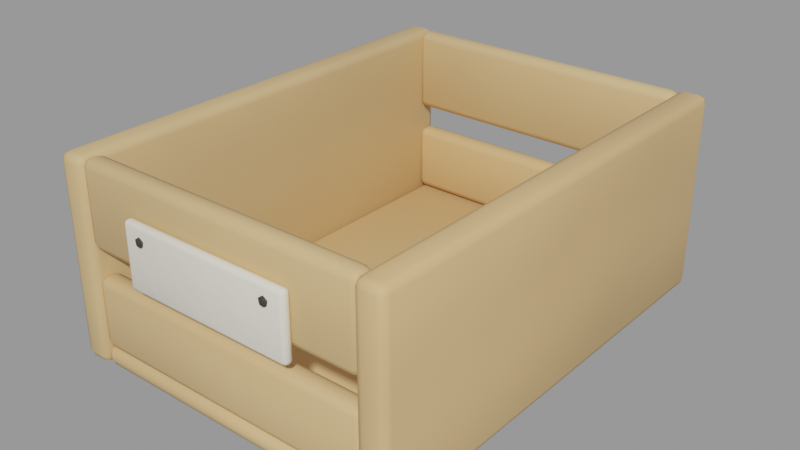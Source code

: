# Source: crate_oak.blend  (saved by Blender 3.4.6; exported with 4.5.12 LTS)
import bpy
from mathutils import Matrix  # noqa: F401  (used for matrix-valued properties, if any)

bpy.ops.wm.read_factory_settings(use_empty=True)
scene = bpy.context.scene
scene.name = 'Scene'

# ---- collections
col_b_cherkiste_eiche = bpy.data.collections.new('Bücherkiste Eiche'); scene.collection.children.link(col_b_cherkiste_eiche)

# ---- materials (node trees are filled in below, after node groups)
mat_wood = bpy.data.materials.new('wood')
mat_wood.use_transparent_shadow = False
mat_paper = bpy.data.materials.new('paper')
mat_paper.use_transparent_shadow = False
mat_nail = bpy.data.materials.new('nail')
mat_nail.use_transparent_shadow = False

# ---- node groups
ng_auto_smooth = bpy.data.node_groups.new('Auto Smooth', 'GeometryNodeTree')
_s = ng_auto_smooth.interface.new_socket(name='Geometry', in_out='OUTPUT', socket_type='NodeSocketGeometry')
_s = ng_auto_smooth.interface.new_socket(name='Geometry', in_out='INPUT', socket_type='NodeSocketGeometry')
_s = ng_auto_smooth.interface.new_socket(name='Angle', in_out='INPUT', socket_type='NodeSocketFloat')
_s.subtype = 'ANGLE'
_s.min_value = 0.0
_s.max_value = 3.142
ng_auto_smooth.is_modifier = True
_N = ng_auto_smooth.nodes; _L = ng_auto_smooth.links
n0 = _N.new('NodeGroupOutput'); n0.name = 'Group Output'; n0.location = (480, -100)
n1 = _N.new('NodeGroupInput'); n1.name = 'Group Input'; n1.location = (-420, -300)
n2 = _N.new('NodeGroupInput'); n2.name = 'Group Input.001'; n2.location = (-60, -100)
n3 = _N.new('GeometryNodeSetShadeSmooth'); n3.name = 'Set Shade Smooth'; n3.location = (120, -100)
n3.domain = 'EDGE'
n4 = _N.new('GeometryNodeSetShadeSmooth'); n4.name = 'Set Shade Smooth.001'; n4.location = (300, -100)
n5 = _N.new('GeometryNodeInputMeshEdgeAngle'); n5.name = 'Edge Angle'; n5.location = (-420, -220)
n6 = _N.new('GeometryNodeInputEdgeSmooth'); n6.name = 'Is Edge Smooth'; n6.location = (-60, -160)
n7 = _N.new('GeometryNodeInputShadeSmooth'); n7.name = 'Is Face Smooth'; n7.location = (-240, -340)
n8 = _N.new('FunctionNodeBooleanMath'); n8.name = 'Boolean Math'; n8.location = (-60, -220)
n9 = _N.new('FunctionNodeCompare'); n9.name = 'Compare'; n9.location = (-240, -180)
n9.operation = 'LESS_EQUAL'
_L.new(n5.outputs[0], n9.inputs[0])
_L.new(n4.outputs[0], n0.inputs[0])
_L.new(n1.outputs[1], n9.inputs[1])
_L.new(n9.outputs[0], n8.inputs[0])
_L.new(n7.outputs[0], n8.inputs[1])
_L.new(n2.outputs[0], n3.inputs[0])
_L.new(n6.outputs[0], n3.inputs[1])
_L.new(n3.outputs[0], n4.inputs[0])
_L.new(n8.outputs[0], n3.inputs[2])
n0.is_active_output = True

# ---- material node trees
mat_wood.use_nodes = True; mat_wood.node_tree.nodes.clear()
_N = mat_wood.node_tree.nodes; _L = mat_wood.node_tree.links
n0 = _N.new('ShaderNodeBsdfPrincipled'); n0.name = 'Principled BSDF'; n0.location = (10, 300)
n0.distribution = 'GGX'
n0.subsurface_method = 'RANDOM_WALK_SKIN'
n0.inputs[2].default_value = 0.62
n0.inputs[3].default_value = 1.45
n0.inputs[13].default_value = 0.3
n0.inputs[27].default_value = (0.0, 0.0, 0.0, 1.0)
n0.inputs[28].default_value = 1.0
n1 = _N.new('ShaderNodeOutputMaterial'); n1.name = 'Material Output'; n1.location = (300, 300)
n2 = _N.new('ShaderNodeTexCoord'); n2.name = 'Texture Coordinate'; n2.location = (0, 0)
n3 = _N.new('ShaderNodeRGB'); n3.name = 'RGB'; n3.location = (0, 0)
n3.outputs[0].default_value = (0.7106, 0.4624, 0.214, 1.0)
n4 = _N.new('ShaderNodeAttribute'); n4.name = 'Attribute'; n4.location = (0, 0)
n4.attribute_name = 'tint'
n5 = _N.new('ShaderNodeMixRGB'); n5.name = 'Mix (Legacy)'; n5.location = (0, 0)
n5.blend_type = 'MULTIPLY'
n5.inputs[0].default_value = 1.0
n6 = _N.new('ShaderNodeTexNoise'); n6.name = 'Noise Texture'; n6.location = (0, 0)
n6.inputs[2].default_value = 4.0
n6.inputs[3].default_value = 4.0
n7 = _N.new('ShaderNodeMapRange'); n7.name = 'Map Range'; n7.location = (0, 0)
n7.inputs[1].default_value = 0.3
n7.inputs[2].default_value = 0.7
n7.inputs[3].default_value = 0.93
n7.inputs[4].default_value = 1.07
n8 = _N.new('ShaderNodeHueSaturation'); n8.name = 'Hue Saturation Value'; n8.location = (0, 0)
n9 = _N.new('ShaderNodeTexWave'); n9.name = 'Wave Texture'; n9.location = (0, 0)
n9.bands_direction = 'Z'
n9.inputs[1].default_value = 3.5
n9.inputs[2].default_value = 3.0
n10 = _N.new('ShaderNodeMapRange'); n10.name = 'Map Range.001'; n10.location = (0, 0)
n10.inputs[3].default_value = 0.92
n11 = _N.new('ShaderNodeHueSaturation'); n11.name = 'Hue Saturation Value.001'; n11.location = (0, 0)
_L.new(n0.outputs[0], n1.inputs[0])
_L.new(n3.outputs[0], n5.inputs[1])
_L.new(n4.outputs[0], n5.inputs[2])
_L.new(n2.outputs[3], n6.inputs[0])
_L.new(n6.outputs[0], n7.inputs[0])
_L.new(n5.outputs[0], n8.inputs[4])
_L.new(n7.outputs[0], n8.inputs[2])
_L.new(n2.outputs[3], n9.inputs[0])
_L.new(n9.outputs[1], n10.inputs[0])
_L.new(n8.outputs[0], n11.inputs[4])
_L.new(n10.outputs[0], n11.inputs[2])
_L.new(n11.outputs[0], n0.inputs[0])
n1.is_active_output = True
mat_paper.use_nodes = True; mat_paper.node_tree.nodes.clear()
_N = mat_paper.node_tree.nodes; _L = mat_paper.node_tree.links
n0 = _N.new('ShaderNodeBsdfPrincipled'); n0.name = 'Principled BSDF'; n0.location = (10, 300)
n0.distribution = 'GGX'
n0.subsurface_method = 'RANDOM_WALK_SKIN'
n0.inputs[2].default_value = 0.85
n0.inputs[3].default_value = 1.45
n0.inputs[13].default_value = 0.3
n0.inputs[27].default_value = (0.0, 0.0, 0.0, 1.0)
n0.inputs[28].default_value = 1.0
n1 = _N.new('ShaderNodeOutputMaterial'); n1.name = 'Material Output'; n1.location = (300, 300)
n2 = _N.new('ShaderNodeTexCoord'); n2.name = 'Texture Coordinate'; n2.location = (0, 0)
n3 = _N.new('ShaderNodeRGB'); n3.name = 'RGB'; n3.location = (0, 0)
n3.outputs[0].default_value = (0.9114, 0.8481, 0.6921, 1.0)
n4 = _N.new('ShaderNodeAttribute'); n4.name = 'Attribute'; n4.location = (0, 0)
n4.attribute_name = 'tint'
n5 = _N.new('ShaderNodeMixRGB'); n5.name = 'Mix (Legacy)'; n5.location = (0, 0)
n5.blend_type = 'MULTIPLY'
n5.inputs[0].default_value = 1.0
n6 = _N.new('ShaderNodeTexNoise'); n6.name = 'Noise Texture'; n6.location = (0, 0)
n6.inputs[2].default_value = 4.0
n6.inputs[3].default_value = 4.0
n7 = _N.new('ShaderNodeMapRange'); n7.name = 'Map Range'; n7.location = (0, 0)
n7.inputs[1].default_value = 0.3
n7.inputs[2].default_value = 0.7
n7.inputs[3].default_value = 0.97
n7.inputs[4].default_value = 1.03
n8 = _N.new('ShaderNodeHueSaturation'); n8.name = 'Hue Saturation Value'; n8.location = (0, 0)
n9 = _N.new('ShaderNodeTexNoise'); n9.name = 'Noise Texture.001'; n9.location = (0, 0)
n9.inputs[2].default_value = 6.0
n9.inputs[3].default_value = 8.0
n10 = _N.new('ShaderNodeBump'); n10.name = 'Bump'; n10.location = (0, 0)
n10.inputs[0].default_value = 0.25
n10.inputs[1].default_value = 0.02
n10.inputs[2].default_value = 1.0
_L.new(n0.outputs[0], n1.inputs[0])
_L.new(n3.outputs[0], n5.inputs[1])
_L.new(n4.outputs[0], n5.inputs[2])
_L.new(n2.outputs[3], n6.inputs[0])
_L.new(n6.outputs[0], n7.inputs[0])
_L.new(n5.outputs[0], n8.inputs[4])
_L.new(n7.outputs[0], n8.inputs[2])
_L.new(n2.outputs[3], n9.inputs[0])
_L.new(n8.outputs[0], n0.inputs[0])
_L.new(n9.outputs[0], n10.inputs[3])
_L.new(n10.outputs[0], n0.inputs[5])
n1.is_active_output = True
mat_nail.use_nodes = True; mat_nail.node_tree.nodes.clear()
_N = mat_nail.node_tree.nodes; _L = mat_nail.node_tree.links
n0 = _N.new('ShaderNodeBsdfPrincipled'); n0.name = 'Principled BSDF'; n0.location = (10, 300)
n0.distribution = 'GGX'
n0.subsurface_method = 'RANDOM_WALK_SKIN'
n0.inputs[1].default_value = 0.6
n0.inputs[3].default_value = 1.45
n0.inputs[13].default_value = 0.3
n0.inputs[27].default_value = (0.0, 0.0, 0.0, 1.0)
n0.inputs[28].default_value = 1.0
n1 = _N.new('ShaderNodeOutputMaterial'); n1.name = 'Material Output'; n1.location = (300, 300)
n2 = _N.new('ShaderNodeTexCoord'); n2.name = 'Texture Coordinate'; n2.location = (0, 0)
n3 = _N.new('ShaderNodeRGB'); n3.name = 'RGB'; n3.location = (0, 0)
n3.outputs[0].default_value = (0.07324, 0.06838, 0.05925, 1.0)
n4 = _N.new('ShaderNodeAttribute'); n4.name = 'Attribute'; n4.location = (0, 0)
n4.attribute_name = 'tint'
n5 = _N.new('ShaderNodeMixRGB'); n5.name = 'Mix (Legacy)'; n5.location = (0, 0)
n5.blend_type = 'MULTIPLY'
n5.inputs[0].default_value = 1.0
n6 = _N.new('ShaderNodeTexNoise'); n6.name = 'Noise Texture'; n6.location = (0, 0)
n6.inputs[2].default_value = 4.0
n6.inputs[3].default_value = 4.0
n7 = _N.new('ShaderNodeMapRange'); n7.name = 'Map Range'; n7.location = (0, 0)
n7.inputs[1].default_value = 0.3
n7.inputs[2].default_value = 0.7
n7.inputs[3].default_value = 0.98
n7.inputs[4].default_value = 1.02
n8 = _N.new('ShaderNodeHueSaturation'); n8.name = 'Hue Saturation Value'; n8.location = (0, 0)
n9 = _N.new('ShaderNodeTexNoise'); n9.name = 'Noise Texture.001'; n9.location = (0, 0)
n9.inputs[2].default_value = 25.0
n9.inputs[3].default_value = 8.0
n10 = _N.new('ShaderNodeBump'); n10.name = 'Bump'; n10.location = (0, 0)
n10.inputs[0].default_value = 0.25
n10.inputs[1].default_value = 0.02
n10.inputs[2].default_value = 1.0
_L.new(n0.outputs[0], n1.inputs[0])
_L.new(n3.outputs[0], n5.inputs[1])
_L.new(n4.outputs[0], n5.inputs[2])
_L.new(n2.outputs[3], n6.inputs[0])
_L.new(n6.outputs[0], n7.inputs[0])
_L.new(n5.outputs[0], n8.inputs[4])
_L.new(n7.outputs[0], n8.inputs[2])
_L.new(n2.outputs[3], n9.inputs[0])
_L.new(n8.outputs[0], n0.inputs[0])
_L.new(n9.outputs[0], n10.inputs[3])
_L.new(n10.outputs[0], n0.inputs[5])
n1.is_active_output = True

# ---- meshes
me_kiste = bpy.data.meshes.new('Kiste')
me_kiste.from_pydata([(-0.09443, -0.143, 2.261e-05), (-0.09402, 0.1429, 0.0002554), (-0.09402, 0.1429, 0.01225), (-0.09445, -0.143, 0.01202), (0.09358, -0.143, -0.0002034), (0.09355, -0.143, 0.01178), (0.09392, 0.143, 0.01234), (0.09393, 0.143, 0.0003572), (-0.1104, -0.1449, 0.0003783), (-0.1103, 0.1447, 0.0002261), (-0.1103, 0.1448, 0.125), (-0.1103, -0.1447, 0.1251), (-0.09248, -0.145, 0.0003926), (-0.09241, -0.1447, 0.1251), (-0.09229, 0.1447, 0.125), (-0.09238, 0.1447, 0.0002417), (0.09175, -0.1448, 0.00022), (0.09177, 0.1445, 4.54e-05), (0.09143, 0.1448, 0.125), (0.0916, -0.1451, 0.1252), (0.1098, -0.1448, 0.0002145), (0.1096, -0.1451, 0.1252), (0.1094, 0.1448, 0.125), (0.1098, 0.1445, 4.548e-05), (-0.09399, -0.1428, 0.01182), (-0.09401, -0.1299, 0.01186), (-0.09406, -0.1298, 0.05583), (-0.09403, -0.1428, 0.05579), (0.09376, -0.1427, 0.01169), (0.09366, -0.1427, 0.05564), (0.09365, -0.1297, 0.05566), (0.09374, -0.1297, 0.01171), (-0.09425, -0.1432, 0.07214), (-0.09423, -0.1302, 0.07212), (-0.09428, -0.1303, 0.1249), (-0.0943, -0.1433, 0.1249), (0.09359, -0.143, 0.07198), (0.09355, -0.1431, 0.1249), (0.09358, -0.1301, 0.1249), (0.09361, -0.13, 0.07197), (-0.09411, 0.1297, 0.01233), (-0.0941, 0.1427, 0.01233), (-0.09414, 0.1429, 0.05628), (-0.09414, 0.1299, 0.05627), (0.09365, 0.1299, 0.0123), (0.09351, 0.1299, 0.05626), (0.09353, 0.1429, 0.05624), (0.09367, 0.1429, 0.01227), (-0.09443, 0.1302, 0.07216), (-0.09442, 0.1432, 0.07213), (-0.09448, 0.1432, 0.1249), (-0.09448, 0.1302, 0.125), (0.09358, 0.1299, 0.0721), (0.09343, 0.1301, 0.1249), (0.09345, 0.1431, 0.1248), (0.0936, 0.1429, 0.07206)], [], [(0, 3, 2, 1), (4, 7, 6, 5), (0, 4, 5, 3), (1, 2, 6, 7), (0, 1, 7, 4), (3, 5, 6, 2), (8, 11, 10, 9), (12, 15, 14, 13), (8, 12, 13, 11), (9, 10, 14, 15), (8, 9, 15, 12), (11, 13, 14, 10), (16, 19, 18, 17), (20, 23, 22, 21), (16, 20, 21, 19), (17, 18, 22, 23), (16, 17, 23, 20), (19, 21, 22, 18), (24, 27, 26, 25), (28, 31, 30, 29), (24, 28, 29, 27), (25, 26, 30, 31), (24, 25, 31, 28), (27, 29, 30, 26), (32, 35, 34, 33), (36, 39, 38, 37), (32, 36, 37, 35), (33, 34, 38, 39), (32, 33, 39, 36), (35, 37, 38, 34), (40, 43, 42, 41), (44, 47, 46, 45), (40, 44, 45, 43), (41, 42, 46, 47), (40, 41, 47, 44), (43, 45, 46, 42), (48, 51, 50, 49), (52, 55, 54, 53), (48, 52, 53, 51), (49, 50, 54, 55), (48, 49, 55, 52), (51, 53, 54, 50)])
me_kiste.polygons.foreach_set('use_smooth', [True] * 42)
_ca = me_kiste.color_attributes.new('tint', 'FLOAT_COLOR', 'POINT')
_ca.data.foreach_set('color', [1.034, 1.029, 1.025, 1.0, 1.034, 1.029, 1.025, 1.0, 1.034, 1.029, 1.025, 1.0, 1.034, 1.029, 1.025, 1.0, 1.034, 1.029, 1.025, 1.0, 1.034, 1.029, 1.025, 1.0, 1.034, 1.029, 1.025, 1.0, 1.034, 1.029, 1.025, 1.0, 0.9729, 0.9937, 1.015, 1.0, 0.9729, 0.9937, 1.015, 1.0, 0.9729, 0.9937, 1.015, 1.0, 0.9729, 0.9937, 1.015, 1.0, 0.9729, 0.9937, 1.015, 1.0, 0.9729, 0.9937, 1.015, 1.0, 0.9729, 0.9937, 1.015, 1.0, 0.9729, 0.9937, 1.015, 1.0, 1.025, 1.003, 0.9803, 1.0, 1.025, 1.003, 0.9803, 1.0, 1.025, 1.003, 0.9803, 1.0, 1.025, 1.003, 0.9803, 1.0, 1.025, 1.003, 0.9803, 1.0, 1.025, 1.003, 0.9803, 1.0, 1.025, 1.003, 0.9803, 1.0, 1.025, 1.003, 0.9803, 1.0, 0.9999, 0.9974, 0.9949, 1.0, 0.9999, 0.9974, 0.9949, 1.0, 0.9999, 0.9974, 0.9949, 1.0, 0.9999, 0.9974, 0.9949, 1.0, 0.9999, 0.9974, 0.9949, 1.0, 0.9999, 0.9974, 0.9949, 1.0, 0.9999, 0.9974, 0.9949, 1.0, 0.9999, 0.9974, 0.9949, 1.0, 0.9676, 0.9662, 0.9648, 1.0, 0.9676, 0.9662, 0.9648, 1.0, 0.9676, 0.9662, 0.9648, 1.0, 0.9676, 0.9662, 0.9648, 1.0, 0.9676, 0.9662, 0.9648, 1.0, 0.9676, 0.9662, 0.9648, 1.0, 0.9676, 0.9662, 0.9648, 1.0, 0.9676, 0.9662, 0.9648, 1.0, 1.025, 1.004, 0.9842, 1.0, 1.025, 1.004, 0.9842, 1.0, 1.025, 1.004, 0.9842, 1.0, 1.025, 1.004, 0.9842, 1.0, 1.025, 1.004, 0.9842, 1.0, 1.025, 1.004, 0.9842, 1.0, 1.025, 1.004, 0.9842, 1.0, 1.025, 1.004, 0.9842, 1.0, 0.9758, 0.9974, 1.019, 1.0, 0.9758, 0.9974, 1.019, 1.0, 0.9758, 0.9974, 1.019, 1.0, 0.9758, 0.9974, 1.019, 1.0, 0.9758, 0.9974, 1.019, 1.0, 0.9758, 0.9974, 1.019, 1.0, 0.9758, 0.9974, 1.019, 1.0, 0.9758, 0.9974, 1.019, 1.0])
me_kiste.materials.append(mat_wood)
me_kiste.update()
me_schild = bpy.data.meshes.new('Schild')
me_schild.from_pydata([(-0.05556, -0.1491, 0.06504), (-0.05556, -0.1431, 0.06505), (-0.05557, -0.1431, 0.105), (-0.05557, -0.1491, 0.105), (0.05443, -0.1489, 0.06506), (0.05442, -0.149, 0.105), (0.05442, -0.143, 0.105), (0.05443, -0.1429, 0.06506)], [], [(0, 3, 2, 1), (4, 7, 6, 5), (0, 4, 5, 3), (1, 2, 6, 7), (0, 1, 7, 4), (3, 5, 6, 2)])
me_schild.polygons.foreach_set('use_smooth', [True] * 6)
_ca = me_schild.color_attributes.new('tint', 'FLOAT_COLOR', 'POINT')
_ca.data.foreach_set('color', [0.9491, 0.9722, 0.9954, 1.0, 0.9491, 0.9722, 0.9954, 1.0, 0.9491, 0.9722, 0.9954, 1.0, 0.9491, 0.9722, 0.9954, 1.0, 0.9491, 0.9722, 0.9954, 1.0, 0.9491, 0.9722, 0.9954, 1.0, 0.9491, 0.9722, 0.9954, 1.0, 0.9491, 0.9722, 0.9954, 1.0])
me_schild.materials.append(mat_paper)
me_schild.update()
me_n_gel = bpy.data.meshes.new('Nägel')
me_n_gel.from_pydata([(-0.04353, -0.1492, 0.09284), (-0.04122, -0.15, 0.0946), (-0.04441, -0.1505, 0.0946), (-0.04639, -0.1492, 0.09461), (-0.04441, -0.1478, 0.09461), (-0.04122, -0.1483, 0.0946), (-0.04264, -0.1505, 0.09746), (-0.04584, -0.15, 0.09746), (-0.04584, -0.1483, 0.09746), (-0.04264, -0.1478, 0.09746), (-0.04067, -0.1492, 0.09746), (-0.04353, -0.1492, 0.09923), (0.04248, -0.1491, 0.09278), (0.04479, -0.1499, 0.09455), (0.04159, -0.1505, 0.09455), (0.03961, -0.1491, 0.09455), (0.04159, -0.1477, 0.09455), (0.04479, -0.1483, 0.09455), (0.04336, -0.1505, 0.09741), (0.04016, -0.1499, 0.09741), (0.04016, -0.1483, 0.09741), (0.04336, -0.1477, 0.09741), (0.04534, -0.1491, 0.09741), (0.04248, -0.1491, 0.09918)], [], [(0, 1, 2), (1, 0, 5), (0, 2, 3), (0, 3, 4), (0, 4, 5), (1, 5, 10), (2, 1, 6), (3, 2, 7), (4, 3, 8), (5, 4, 9), (1, 10, 6), (2, 6, 7), (3, 7, 8), (4, 8, 9), (5, 9, 10), (6, 10, 11), (7, 6, 11), (8, 7, 11), (9, 8, 11), (10, 9, 11), (12, 13, 14), (13, 12, 17), (12, 14, 15), (12, 15, 16), (12, 16, 17), (13, 17, 22), (14, 13, 18), (15, 14, 19), (16, 15, 20), (17, 16, 21), (13, 22, 18), (14, 18, 19), (15, 19, 20), (16, 20, 21), (17, 21, 22), (18, 22, 23), (19, 18, 23), (20, 19, 23), (21, 20, 23), (22, 21, 23)])
me_n_gel.polygons.foreach_set('use_smooth', [True] * 40)
_ca = me_n_gel.color_attributes.new('tint', 'FLOAT_COLOR', 'POINT')
_ca.data.foreach_set('color', [1.022, 1.012, 1.002, 1.0, 1.022, 1.012, 1.002, 1.0, 1.022, 1.012, 1.002, 1.0, 1.022, 1.012, 1.002, 1.0, 1.022, 1.012, 1.002, 1.0, 1.022, 1.012, 1.002, 1.0, 1.022, 1.012, 1.002, 1.0, 1.022, 1.012, 1.002, 1.0, 1.022, 1.012, 1.002, 1.0, 1.022, 1.012, 1.002, 1.0, 1.022, 1.012, 1.002, 1.0, 1.022, 1.012, 1.002, 1.0, 1.034, 1.039, 1.043, 1.0, 1.034, 1.039, 1.043, 1.0, 1.034, 1.039, 1.043, 1.0, 1.034, 1.039, 1.043, 1.0, 1.034, 1.039, 1.043, 1.0, 1.034, 1.039, 1.043, 1.0, 1.034, 1.039, 1.043, 1.0, 1.034, 1.039, 1.043, 1.0, 1.034, 1.039, 1.043, 1.0, 1.034, 1.039, 1.043, 1.0, 1.034, 1.039, 1.043, 1.0, 1.034, 1.039, 1.043, 1.0])
me_n_gel.materials.append(mat_nail)
me_n_gel.update()

# ---- objects
ob_kiste = bpy.data.objects.new('Kiste', me_kiste)
ob_schild = bpy.data.objects.new('Schild', me_schild)
ob_n_gel = bpy.data.objects.new('Nägel', me_n_gel)

# ---- transforms, parenting, visibility, modifiers, constraints
ob_kiste.location = (0.0, 0.0, 0.0)
_m = ob_kiste.modifiers.new('Weiche Kanten', 'BEVEL')
_m.width = 0.0048
_m.width_pct = 0.0048
_m.segments = 2
_m.angle_limit = 0.6981
_m = ob_kiste.modifiers.new('Auto Smooth', 'NODES')
_m.node_group = ng_auto_smooth
_gi = [s.identifier for s in ng_auto_smooth.interface.items_tree if s.item_type == 'SOCKET' and s.in_out == 'INPUT']
_m[_gi[1]] = 0.8727  # 'Angle'
ob_schild.location = (0.0, 0.0, 0.0)
_m = ob_schild.modifiers.new('Weiche Kanten', 'BEVEL')
_m.width = 0.0024
_m.width_pct = 0.0024
_m.segments = 2
_m.angle_limit = 0.6981
_m = ob_schild.modifiers.new('Auto Smooth', 'NODES')
_m.node_group = ng_auto_smooth
_gi = [s.identifier for s in ng_auto_smooth.interface.items_tree if s.item_type == 'SOCKET' and s.in_out == 'INPUT']
_m[_gi[1]] = 0.8727  # 'Angle'
ob_n_gel.location = (0.0, 0.0, 0.0)
_m = ob_n_gel.modifiers.new('Auto Smooth', 'NODES')
_m.node_group = ng_auto_smooth
_gi = [s.identifier for s in ng_auto_smooth.interface.items_tree if s.item_type == 'SOCKET' and s.in_out == 'INPUT']
_m[_gi[1]] = 0.8727  # 'Angle'

# ---- collection membership
col_b_cherkiste_eiche.objects.link(ob_kiste)
col_b_cherkiste_eiche.objects.link(ob_schild)
col_b_cherkiste_eiche.objects.link(ob_n_gel)

# ---- scene / render settings (as saved in the file)
scene.frame_start = 1; scene.frame_end = 250; scene.frame_set(1)
scene.render.engine = 'BLENDER_EEVEE_NEXT'
scene.cycles.sampling_pattern = 'TABULATED_SOBOL'
scene.cycles.use_light_tree = False
scene.view_settings.view_transform = 'Filmic'
bpy.context.view_layer.update()

# ---- added for rendering (the .blend has no active camera and no usable light): camera, sun + grey world if the file has none
cam_auto = bpy.data.cameras.new('AutoCamera')
cam_auto.lens = 50.0
cam_auto.sensor_width = 36.0
cam_auto.clip_end = 1000.0
ob_auto_camera = bpy.data.objects.new('AutoCamera', cam_auto)
scene.collection.objects.link(ob_auto_camera)
ob_auto_camera.location = (0.359732, -0.434907, 0.350535)
ob_auto_camera.rotation_euler = (1.09748, -7.21219e-08, 0.694738)
scene.camera = ob_auto_camera
light_auto_sun = bpy.data.lights.new('AutoSun', 'SUN')
light_auto_sun.energy = 3.0
light_auto_sun.angle = 0.0523599
ob_auto_sun = bpy.data.objects.new('AutoSun', light_auto_sun)
scene.collection.objects.link(ob_auto_sun)
ob_auto_sun.rotation_euler = (0.872665, 0.174533, 0.523599)
if scene.world is None:
    world_auto = bpy.data.worlds.new('AutoWorld')
    world_auto.color = (0.3, 0.3, 0.3)
    scene.world = world_auto
bpy.context.view_layer.update()
